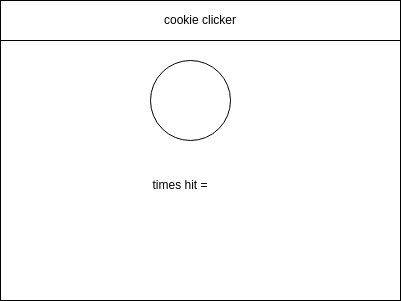

The diagram above was exported from draw.io. Its source (the exported page's mxGraphModel, read from the mxfile embedded in the PNG):
<mxGraphModel dx="912" dy="517" grid="1" gridSize="10" guides="1" tooltips="1" connect="1" arrows="1" fold="1" page="1" pageScale="1" pageWidth="850" pageHeight="1100" math="0" shadow="0">
  <root>
    <mxCell id="0" />
    <mxCell id="1" parent="0" />
    <mxCell id="2" value="" style="rounded=0;whiteSpace=wrap;html=1;" parent="1" vertex="1">
      <mxGeometry x="80" y="80" width="400" height="300" as="geometry" />
    </mxCell>
    <mxCell id="3" value="cookie clicker" style="rounded=0;whiteSpace=wrap;html=1;" parent="1" vertex="1">
      <mxGeometry x="80" y="80" width="400" height="40" as="geometry" />
    </mxCell>
    <mxCell id="7" value="" style="ellipse;whiteSpace=wrap;html=1;aspect=fixed;" parent="1" vertex="1">
      <mxGeometry x="230" y="140" width="80" height="80" as="geometry" />
    </mxCell>
    <mxCell id="8" value="times hit =" style="text;html=1;strokeColor=none;fillColor=none;align=center;verticalAlign=middle;whiteSpace=wrap;rounded=0;" parent="1" vertex="1">
      <mxGeometry x="230" y="250" width="60" height="30" as="geometry" />
    </mxCell>
  </root>
</mxGraphModel>